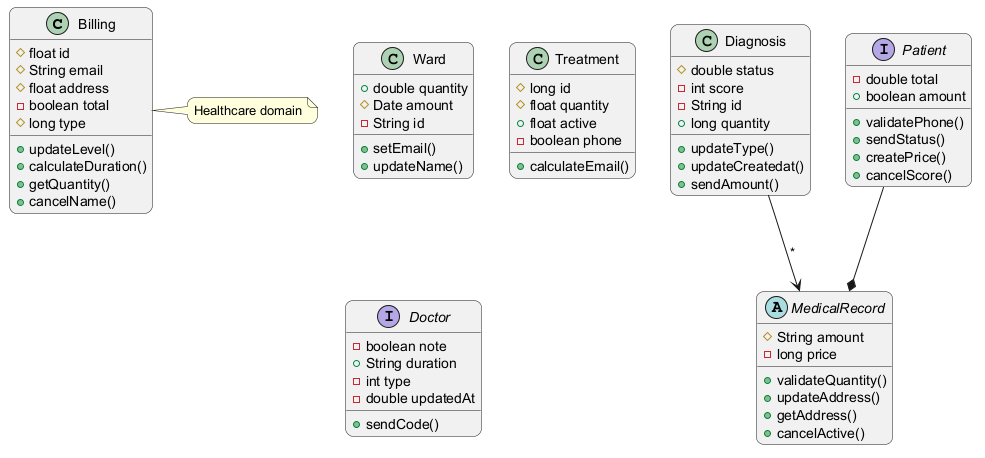

The diagram above was rendered by PlantUML. Its source (embedded in the PNG):
@startuml
skinparam backgroundColor #FFFFFF
skinparam roundCorner 15
class Billing {
  #float id
  #String email
  #float address
  -boolean total
  #long type
  +updateLevel()
  +calculateDuration()
  +getQuantity()
  +cancelName()
}
class Ward {
  +double quantity
  #Date amount
  -String id
  +setEmail()
  +updateName()
}
class Treatment {
  #long id
  #float quantity
  +float active
  -boolean phone
  +calculateEmail()
}
class Diagnosis {
  #double status
  -int score
  -String id
  +long quantity
  +updateType()
  +updateCreatedat()
  +sendAmount()
}
interface Doctor {
  -boolean note
  +String duration
  -int type
  -double updatedAt
  +sendCode()
}
interface Patient {
  -double total
  +boolean amount
  +validatePhone()
  +sendStatus()
  +createPrice()
  +cancelScore()
}
abstract class MedicalRecord {
  #String amount
  -long price
  +validateQuantity()
  +updateAddress()
  +getAddress()
  +cancelActive()
}
Patient --* MedicalRecord
Diagnosis --> MedicalRecord : "*"
note right of Billing : Healthcare domain
@enduml